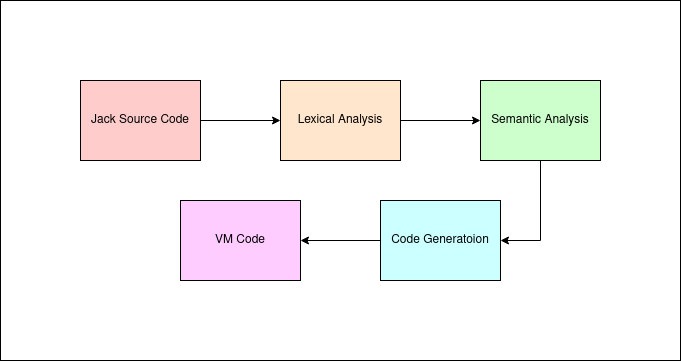

The diagram above was exported from draw.io. Its source (the exported page's mxGraphModel, read from the mxfile embedded in the PNG):
<mxGraphModel dx="896" dy="474" grid="1" gridSize="10" guides="1" tooltips="1" connect="1" arrows="1" fold="1" page="1" pageScale="1" pageWidth="827" pageHeight="1169" math="0" shadow="0">
  <root>
    <mxCell id="0" />
    <mxCell id="1" parent="0" />
    <mxCell id="HEV9et22opuXH8LYBmgy-1" value="Jack Source Code" style="rounded=0;whiteSpace=wrap;html=1;fillColor=#FFCCCC;" vertex="1" parent="1">
      <mxGeometry x="160" y="200" width="120" height="80" as="geometry" />
    </mxCell>
    <mxCell id="HEV9et22opuXH8LYBmgy-2" value="" style="endArrow=classic;html=1;rounded=0;entryX=0;entryY=0.5;entryDx=0;entryDy=0;exitX=1;exitY=0.5;exitDx=0;exitDy=0;" edge="1" parent="1" source="HEV9et22opuXH8LYBmgy-1" target="HEV9et22opuXH8LYBmgy-3">
      <mxGeometry width="50" height="50" relative="1" as="geometry">
        <mxPoint x="370" y="340" as="sourcePoint" />
        <mxPoint x="420" y="290" as="targetPoint" />
      </mxGeometry>
    </mxCell>
    <mxCell id="HEV9et22opuXH8LYBmgy-3" value="Lexical Analysis" style="rounded=0;whiteSpace=wrap;html=1;fillColor=#FFE6CC;" vertex="1" parent="1">
      <mxGeometry x="360" y="200" width="120" height="80" as="geometry" />
    </mxCell>
    <mxCell id="HEV9et22opuXH8LYBmgy-4" value="Semantic Analysis" style="rounded=0;whiteSpace=wrap;html=1;fillColor=#CCFFCC;" vertex="1" parent="1">
      <mxGeometry x="560" y="200" width="120" height="80" as="geometry" />
    </mxCell>
    <mxCell id="HEV9et22opuXH8LYBmgy-5" value="" style="endArrow=classic;html=1;rounded=0;exitX=1;exitY=0.5;exitDx=0;exitDy=0;entryX=0;entryY=0.5;entryDx=0;entryDy=0;" edge="1" parent="1" source="HEV9et22opuXH8LYBmgy-3" target="HEV9et22opuXH8LYBmgy-4">
      <mxGeometry width="50" height="50" relative="1" as="geometry">
        <mxPoint x="370" y="340" as="sourcePoint" />
        <mxPoint x="420" y="290" as="targetPoint" />
      </mxGeometry>
    </mxCell>
    <mxCell id="HEV9et22opuXH8LYBmgy-6" value="Code Generatoion" style="rounded=0;whiteSpace=wrap;html=1;fillColor=#CCFFFF;" vertex="1" parent="1">
      <mxGeometry x="460" y="320" width="120" height="80" as="geometry" />
    </mxCell>
    <mxCell id="HEV9et22opuXH8LYBmgy-7" value="VM Code" style="rounded=0;whiteSpace=wrap;html=1;fillColor=#FFCCFF;" vertex="1" parent="1">
      <mxGeometry x="260" y="320" width="120" height="80" as="geometry" />
    </mxCell>
    <mxCell id="HEV9et22opuXH8LYBmgy-8" value="" style="endArrow=classic;html=1;rounded=0;exitX=0.5;exitY=1;exitDx=0;exitDy=0;entryX=1;entryY=0.5;entryDx=0;entryDy=0;" edge="1" parent="1" source="HEV9et22opuXH8LYBmgy-4" target="HEV9et22opuXH8LYBmgy-6">
      <mxGeometry width="50" height="50" relative="1" as="geometry">
        <mxPoint x="370" y="340" as="sourcePoint" />
        <mxPoint x="420" y="290" as="targetPoint" />
        <Array as="points">
          <mxPoint x="620" y="360" />
        </Array>
      </mxGeometry>
    </mxCell>
    <mxCell id="HEV9et22opuXH8LYBmgy-9" value="" style="endArrow=classic;html=1;rounded=0;entryX=1;entryY=0.5;entryDx=0;entryDy=0;exitX=0;exitY=0.5;exitDx=0;exitDy=0;" edge="1" parent="1" source="HEV9et22opuXH8LYBmgy-6" target="HEV9et22opuXH8LYBmgy-7">
      <mxGeometry width="50" height="50" relative="1" as="geometry">
        <mxPoint x="370" y="340" as="sourcePoint" />
        <mxPoint x="420" y="290" as="targetPoint" />
      </mxGeometry>
    </mxCell>
    <mxCell id="HEV9et22opuXH8LYBmgy-10" value="" style="rounded=0;whiteSpace=wrap;html=1;gradientColor=none;fillColor=none;" vertex="1" parent="1">
      <mxGeometry x="80" y="120" width="680" height="360" as="geometry" />
    </mxCell>
  </root>
</mxGraphModel>